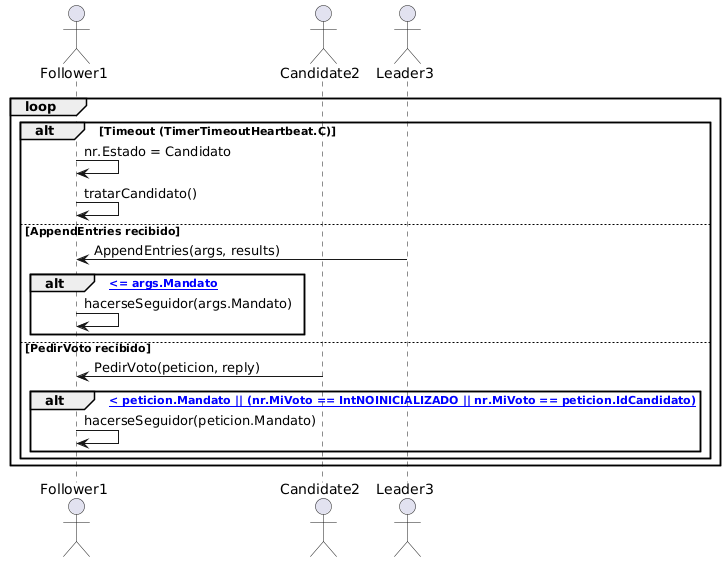

The diagram above was rendered by PlantUML. Its source (embedded in the PNG):
@startuml
actor Follower1
actor Candidate2
actor Leader3

loop
    alt Timeout (TimerTimeoutHeartbeat.C)
        Follower1 -> Follower1 : nr.Estado = Candidato
        Follower1 -> Follower1 : tratarCandidato()
    else AppendEntries recibido
        Leader3 -> Follower1 : AppendEntries(args, results)
        alt [nr.MandatoActual <= args.Mandato]
            Follower1 -> Follower1 : hacerseSeguidor(args.Mandato)
        end
    else PedirVoto recibido
        Candidate2 -> Follower1 : PedirVoto(peticion, reply)
        alt [nr.MandatoActual < peticion.Mandato || (nr.MiVoto == IntNOINICIALIZADO || nr.MiVoto == peticion.IdCandidato)]
            Follower1 -> Follower1 : hacerseSeguidor(peticion.Mandato)
        end
    end
end
@enduml